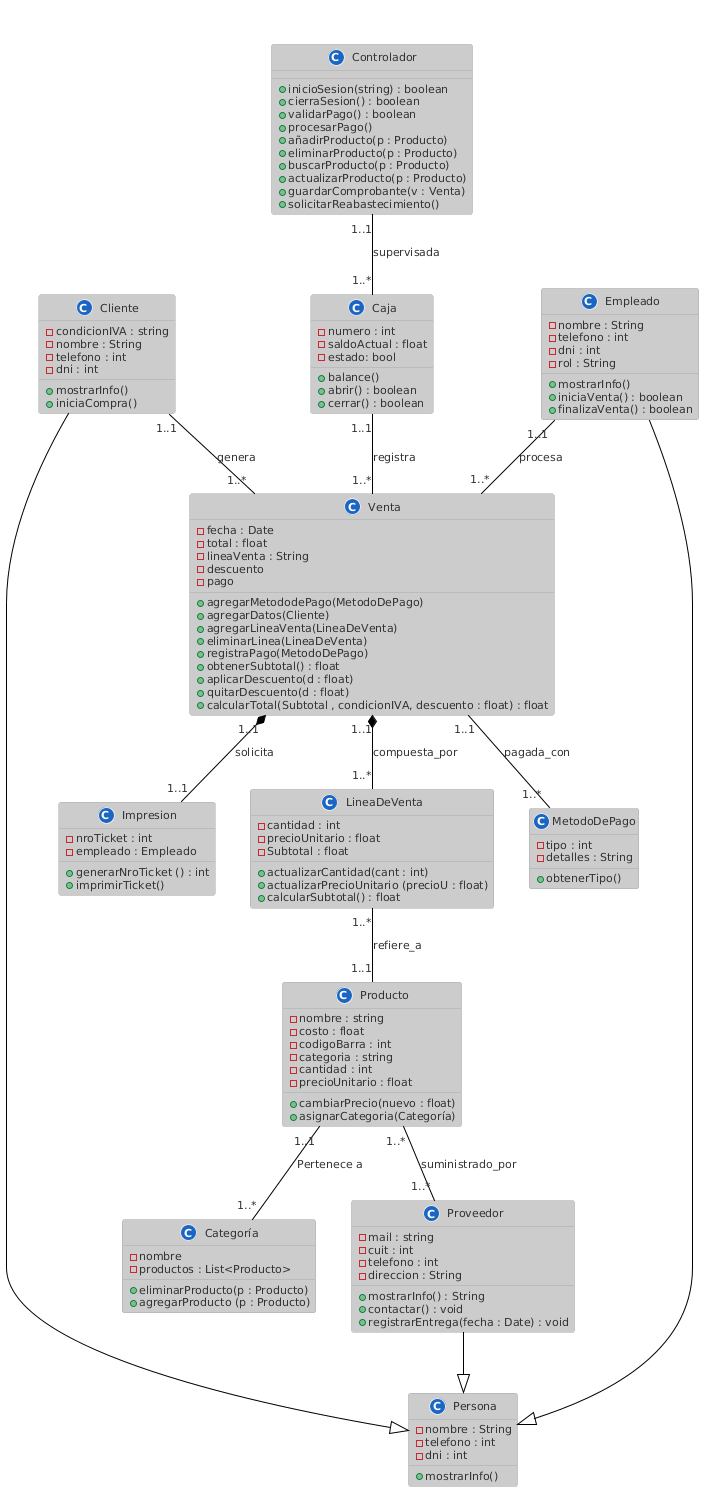

The diagram above was rendered by PlantUML. Its source (embedded in the PNG):
@startuml
!theme reddress-lightblue
title Diagrama de Clases - Minimarket (con métodos completos)

' ==== CLASES ====

class Producto {
  - nombre : string
  - costo : float
  - codigoBarra : int
  - categoria : string
  - cantidad : int
  - precioUnitario : float
  + cambiarPrecio(nuevo : float)
  + asignarCategoria(Categoría)
}

class Categoría {
    -nombre
    - productos : List<Producto>
    + eliminarProducto(p : Producto)
    + agregarProducto (p : Producto)
}

class Cliente {
 - condicionIVA : string
 - nombre : String
 - telefono : int
 - dni : int
 + mostrarInfo()
 + iniciaCompra()
}

class Venta {
  - fecha : Date
  - total : float
  - lineaVenta : String
  - descuento
  - pago
  + agregarMetododePago(MetodoDePago)
  + agregarDatos(Cliente)
  + agregarLineaVenta(LineaDeVenta)
  + eliminarLinea(LineaDeVenta)
  + registraPago(MetodoDePago)
  + obtenerSubtotal() : float
  + aplicarDescuento(d : float)
  + quitarDescuento(d : float)
  + calcularTotal(Subtotal , condicionIVA, descuento : float) : float
}

class LineaDeVenta {
  - cantidad : int
  - precioUnitario : float
  - Subtotal : float
  + actualizarCantidad(cant : int)
  + actualizarPrecioUnitario (precioU : float)
  + calcularSubtotal() : float
}

class Empleado {
  - nombre : String
  - telefono : int
  - dni : int
  - rol : String
  + mostrarInfo()
  + iniciaVenta() : boolean
  + finalizaVenta() : boolean 
}

class Caja {
  - numero : int
  - saldoActual : float
  - estado: bool
  + balance()
  + abrir() : boolean
  + cerrar() : boolean
}

class MetodoDePago {
  - tipo : int
  - detalles : String
  + obtenerTipo()
}
class Impresion {
    - nroTicket : int
    - empleado : Empleado
    + generarNroTicket () : int 
    + imprimirTicket()
}

class Controlador {
   + inicioSesion(string) : boolean
   + cierraSesion() : boolean
   + validarPago() : boolean
   + procesarPago()
   + añadirProducto(p : Producto)
   + eliminarProducto(p : Producto)
   + buscarProducto(p : Producto)
   + actualizarProducto(p : Producto)
   + guardarComprobante(v : Venta)
   + solicitarReabastecimiento()
}
class Persona{
  - nombre : String
  - telefono : int
  - dni : int
  + mostrarInfo()
}
class Proveedor {
  - mail : string
  - cuit : int
  - telefono : int
  - direccion : String
  
  + mostrarInfo() : String
  + contactar() : void
  + registrarEntrega(fecha : Date) : void
  
}
' ==== RELACIONES ====

Producto "1..1" -- "1..*" Categoría : Pertenece a

Venta "1..1" *-- "1..*" LineaDeVenta : compuesta_por
LineaDeVenta "1..*" -- "1..1" Producto : refiere_a

Cliente "1..1" -- "1..*" Venta : genera
Empleado "1..1" -- "1..*" Venta : procesa
Caja "1..1" -- "1..*" Venta : registra

Venta "1..1" *-- "1..1" Impresion : solicita
Venta "1..1" -- "1..*" MetodoDePago : pagada_con
Controlador "1..1" -- "1..*" Caja : supervisada
Producto "1..*" -- "1..*" Proveedor : suministrado_por
Empleado --|> Persona
Cliente --|> Persona
Proveedor --|> Persona
@enduml